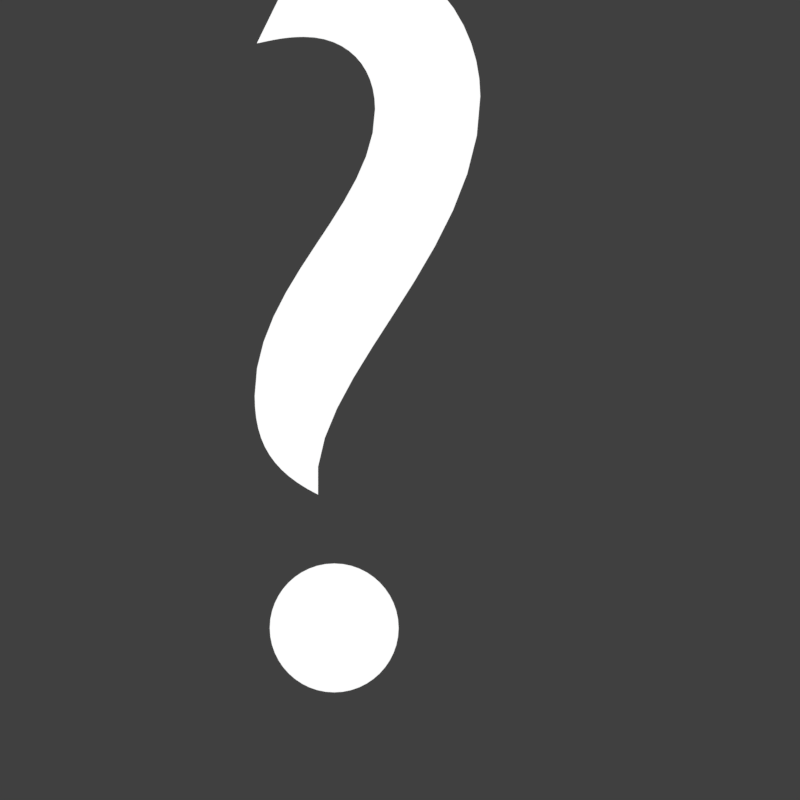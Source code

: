 # Source: Quiz_Icon.blend  (saved by Blender 2.78.0; exported with 4.5.12 LTS)
import bpy
from mathutils import Matrix  # noqa: F401  (used for matrix-valued properties, if any)

bpy.ops.wm.read_factory_settings(use_empty=True)
scene = bpy.context.scene
scene.name = 'Scene'

# ---- collections
col_collection_1 = bpy.data.collections.new('Collection 1'); scene.collection.children.link(col_collection_1)

# ---- materials (node trees are filled in below, after node groups)
mat_material_001 = bpy.data.materials.new('Material.001')
mat_material_001.alpha_threshold = 0.0
mat_material_001.roughness = 0.5

# ---- material node trees
mat_material_001.use_nodes = True; mat_material_001.node_tree.nodes.clear()
_N = mat_material_001.node_tree.nodes; _L = mat_material_001.node_tree.links
n0 = _N.new('ShaderNodeOutputMaterial'); n0.name = 'Material Output'; n0.location = (300, 300)
n1 = _N.new('ShaderNodeEmission'); n1.name = 'Emission'; n1.location = (10, 300)
_L.new(n1.outputs[0], n0.inputs[0])
n0.is_active_output = True

# ---- world
world_world = bpy.data.worlds.new('World'); scene.world = world_world
world_world.color = (0.05088, 0.05088, 0.05088)
world_world.use_sun_shadow = False
world_world.sun_shadow_jitter_overblur = 0.0
world_world.cycles.sampling_method = 'MANUAL'

# ---- cameras
cam_camera_001 = bpy.data.cameras.new('Camera.001')
cam_camera_001.clip_end = 100.0
cam_camera_001.lens = 35.0
cam_camera_001.sensor_width = 32.0
cam_camera_001.sensor_height = 18.0
cam_camera_001.display_size = 2.0
cam_camera_001.dof.focus_distance = 0.0

# ---- curves / text
txt_text = bpy.data.curves.new('Text', 'FONT')
txt_text.dimensions = '2D'
txt_text.body = '?'
txt_text.materials.append(mat_material_001)
txt_text.use_path_clamp = True
txt_text.bevel_resolution = 0

# ---- objects
ob_text = bpy.data.objects.new('Text', txt_text)
ob_camera = bpy.data.objects.new('Camera', cam_camera_001)

# ---- transforms, parenting, visibility, modifiers, constraints
ob_text.location = (-2.654, -3.244, 0.0)
ob_text.scale = (12.33, 12.33, 12.33)
ob_text.lineart.crease_threshold = 0.0
ob_camera.location = (0.0, 0.0, 10.04)
ob_camera.lineart.crease_threshold = 0.0

# ---- collection membership
col_collection_1.objects.link(ob_text)
col_collection_1.objects.link(ob_camera)

# ---- scene / render settings (as saved in the file)
scene.camera = ob_camera
scene.frame_start = 1; scene.frame_end = 250; scene.frame_set(1)
scene.render.engine = 'CYCLES'
scene.render.resolution_x = 256
scene.render.resolution_y = 256
scene.render.dither_intensity = 0.0
scene.render.film_transparent = True
scene.cycles.use_denoising = False
scene.cycles.samples = 128
scene.cycles.sampling_pattern = 'TABULATED_SOBOL'
scene.cycles.light_sampling_threshold = 0.0
scene.cycles.use_adaptive_sampling = False
scene.cycles.use_light_tree = False
scene.cycles.blur_glossy = 0.0
scene.cycles.sample_clamp_indirect = 0.0
scene.view_settings.view_transform = 'Standard'
bpy.context.view_layer.update()
